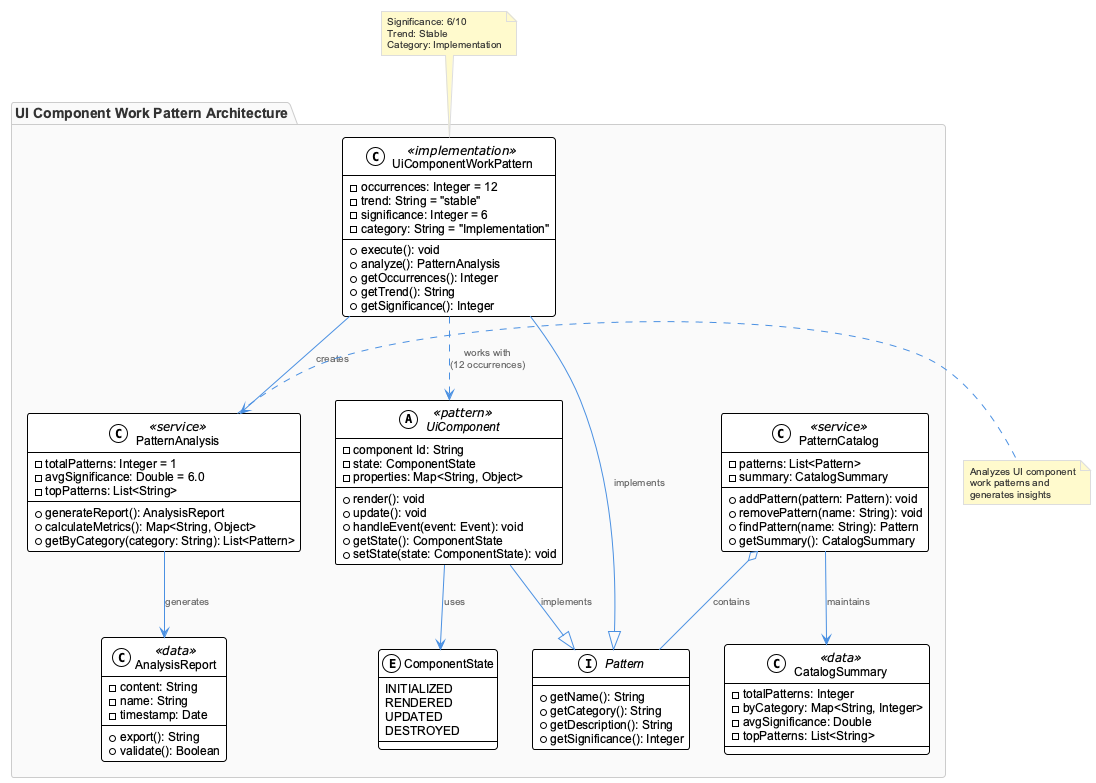

The diagram above was rendered by PlantUML. Its source (embedded in the PNG):
@startuml
!include /Users/q284340/Agentic/coding/docs/puml/_standard-style.puml

package "UI Component Work Pattern Architecture" {
    
    abstract class UiComponent <<pattern>> {
        -component Id: String
        -state: ComponentState
        -properties: Map<String, Object>
        +render(): void
        +update(): void
        +handleEvent(event: Event): void
        +getState(): ComponentState
        +setState(state: ComponentState): void
    }
    
    class UiComponentWorkPattern <<implementation>> {
        -occurrences: Integer = 12
        -trend: String = "stable"
        -significance: Integer = 6
        -category: String = "Implementation"
        +execute(): void
        +analyze(): PatternAnalysis
        +getOccurrences(): Integer
        +getTrend(): String
        +getSignificance(): Integer
    }
    
    enum ComponentState {
        INITIALIZED
        RENDERED
        UPDATED
        DESTROYED
    }
    
    class PatternAnalysis <<service>> {
        -totalPatterns: Integer = 1
        -avgSignificance: Double = 6.0
        -topPatterns: List<String>
        +generateReport(): AnalysisReport
        +calculateMetrics(): Map<String, Object>
        +getByCategory(category: String): List<Pattern>
    }
    
    class AnalysisReport <<data>> {
        -content: String
        -name: String
        -timestamp: Date
        +export(): String
        +validate(): Boolean
    }
    
    interface Pattern {
        +getName(): String
        +getCategory(): String
        +getDescription(): String
        +getSignificance(): Integer
    }
    
    class PatternCatalog <<service>> {
        -patterns: List<Pattern>
        -summary: CatalogSummary
        +addPattern(pattern: Pattern): void
        +removePattern(name: String): void
        +findPattern(name: String): Pattern
        +getSummary(): CatalogSummary
    }
    
    class CatalogSummary <<data>> {
        -totalPatterns: Integer
        -byCategory: Map<String, Integer>
        -avgSignificance: Double
        -topPatterns: List<String>
    }
}

' Relationships
UiComponent --|> Pattern : implements
UiComponentWorkPattern --|> Pattern : implements
UiComponent --> ComponentState : uses
UiComponentWorkPattern --> PatternAnalysis : creates
PatternAnalysis --> AnalysisReport : generates
PatternCatalog o-- Pattern : contains
PatternCatalog --> CatalogSummary : maintains
UiComponentWorkPattern ..> UiComponent : "works with\n(12 occurrences)"

note top of UiComponentWorkPattern : Significance: 6/10\nTrend: Stable\nCategory: Implementation

note right of PatternAnalysis : Analyzes UI component\nwork patterns and\ngenerates insights

@enduml